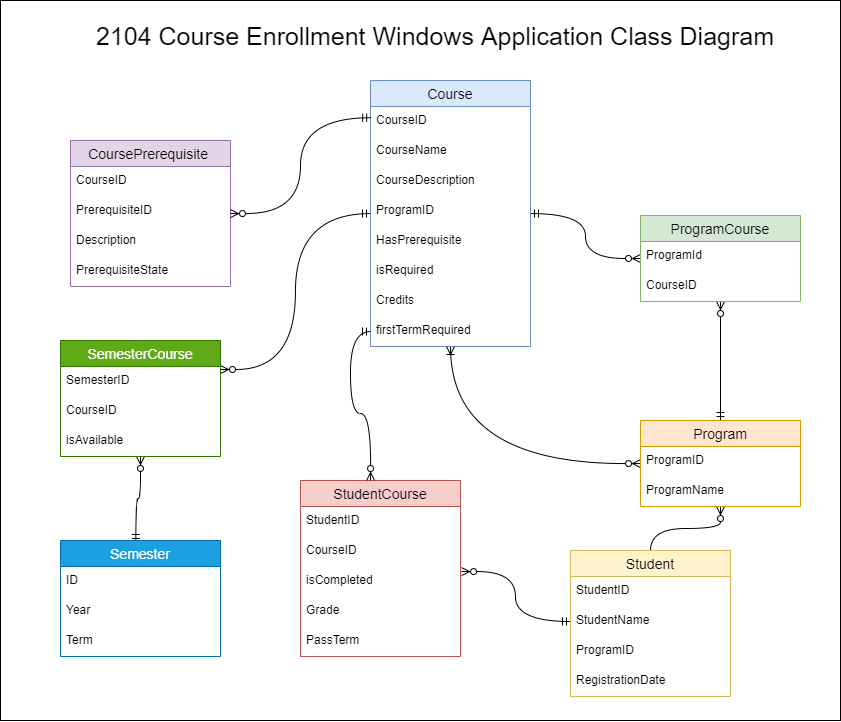

The diagram above was exported from draw.io. Its source (the exported page's mxGraphModel, read from the mxfile embedded in the PNG):
<mxGraphModel dx="2278" dy="940" grid="1" gridSize="10" guides="1" tooltips="1" connect="1" arrows="1" fold="1" page="1" pageScale="1" pageWidth="827" pageHeight="1169" math="0" shadow="0">
  <root>
    <mxCell id="0" />
    <mxCell id="1" parent="0" />
    <mxCell id="VhVIpVzn5JJT4RKe9A02-5" value="" style="rounded=0;whiteSpace=wrap;html=1;" parent="1" vertex="1">
      <mxGeometry x="-70" y="160" width="840" height="720" as="geometry" />
    </mxCell>
    <mxCell id="bnLo0Yvhf1AM0RPaZlb_-50" style="edgeStyle=orthogonalEdgeStyle;curved=1;rounded=0;orthogonalLoop=1;jettySize=auto;html=1;fontSize=18;fontColor=#EA6B66;startArrow=none;startFill=0;endArrow=ERzeroToMany;endFill=0;" parent="1" source="bnLo0Yvhf1AM0RPaZlb_-24" target="bnLo0Yvhf1AM0RPaZlb_-32" edge="1">
      <mxGeometry relative="1" as="geometry" />
    </mxCell>
    <mxCell id="bnLo0Yvhf1AM0RPaZlb_-24" value="Student" style="swimlane;fontStyle=0;childLayout=stackLayout;horizontal=1;startSize=26;horizontalStack=0;resizeParent=1;resizeParentMax=0;resizeLast=0;collapsible=1;marginBottom=0;align=center;fontSize=14;fillColor=#fff2cc;strokeColor=#d6b656;" parent="1" vertex="1">
      <mxGeometry x="500" y="710" width="160" height="146" as="geometry" />
    </mxCell>
    <mxCell id="bnLo0Yvhf1AM0RPaZlb_-25" value="StudentID" style="text;strokeColor=none;fillColor=none;spacingLeft=4;spacingRight=4;overflow=hidden;rotatable=0;points=[[0,0.5],[1,0.5]];portConstraint=eastwest;fontSize=12;" parent="bnLo0Yvhf1AM0RPaZlb_-24" vertex="1">
      <mxGeometry y="26" width="160" height="30" as="geometry" />
    </mxCell>
    <mxCell id="bnLo0Yvhf1AM0RPaZlb_-26" value="StudentName" style="text;strokeColor=none;fillColor=none;spacingLeft=4;spacingRight=4;overflow=hidden;rotatable=0;points=[[0,0.5],[1,0.5]];portConstraint=eastwest;fontSize=12;" parent="bnLo0Yvhf1AM0RPaZlb_-24" vertex="1">
      <mxGeometry y="56" width="160" height="30" as="geometry" />
    </mxCell>
    <mxCell id="bnLo0Yvhf1AM0RPaZlb_-27" value="ProgramID" style="text;strokeColor=none;fillColor=none;spacingLeft=4;spacingRight=4;overflow=hidden;rotatable=0;points=[[0,0.5],[1,0.5]];portConstraint=eastwest;fontSize=12;" parent="bnLo0Yvhf1AM0RPaZlb_-24" vertex="1">
      <mxGeometry y="86" width="160" height="30" as="geometry" />
    </mxCell>
    <mxCell id="knjMITVdOd_ERZACc9G3-7" value="RegistrationDate" style="text;strokeColor=none;fillColor=none;spacingLeft=4;spacingRight=4;overflow=hidden;rotatable=0;points=[[0,0.5],[1,0.5]];portConstraint=eastwest;fontSize=12;" parent="bnLo0Yvhf1AM0RPaZlb_-24" vertex="1">
      <mxGeometry y="116" width="160" height="30" as="geometry" />
    </mxCell>
    <mxCell id="bnLo0Yvhf1AM0RPaZlb_-53" style="edgeStyle=orthogonalEdgeStyle;curved=1;rounded=0;orthogonalLoop=1;jettySize=auto;html=1;entryX=1;entryY=0.25;entryDx=0;entryDy=0;fontSize=18;fontColor=#EA6B66;startArrow=ERmandOne;startFill=0;endArrow=ERzeroToMany;endFill=0;" parent="1" source="bnLo0Yvhf1AM0RPaZlb_-28" target="bnLo0Yvhf1AM0RPaZlb_-41" edge="1">
      <mxGeometry relative="1" as="geometry" />
    </mxCell>
    <mxCell id="bnLo0Yvhf1AM0RPaZlb_-57" style="edgeStyle=orthogonalEdgeStyle;curved=1;rounded=0;orthogonalLoop=1;jettySize=auto;html=1;fontSize=18;fontColor=#EA6B66;startArrow=ERmandOne;startFill=0;endArrow=ERzeroToMany;endFill=0;" parent="1" source="bnLo0Yvhf1AM0RPaZlb_-28" target="bnLo0Yvhf1AM0RPaZlb_-36" edge="1">
      <mxGeometry relative="1" as="geometry" />
    </mxCell>
    <mxCell id="bnLo0Yvhf1AM0RPaZlb_-28" value="Course" style="swimlane;fontStyle=0;childLayout=stackLayout;horizontal=1;startSize=26;horizontalStack=0;resizeParent=1;resizeParentMax=0;resizeLast=0;collapsible=1;marginBottom=0;align=center;fontSize=14;fillColor=#dae8fc;strokeColor=#6c8ebf;" parent="1" vertex="1">
      <mxGeometry x="300" y="240" width="160" height="266" as="geometry" />
    </mxCell>
    <mxCell id="bnLo0Yvhf1AM0RPaZlb_-29" value="CourseID" style="text;strokeColor=none;fillColor=none;spacingLeft=4;spacingRight=4;overflow=hidden;rotatable=0;points=[[0,0.5],[1,0.5]];portConstraint=eastwest;fontSize=12;" parent="bnLo0Yvhf1AM0RPaZlb_-28" vertex="1">
      <mxGeometry y="26" width="160" height="30" as="geometry" />
    </mxCell>
    <mxCell id="bnLo0Yvhf1AM0RPaZlb_-30" value="CourseName" style="text;strokeColor=none;fillColor=none;spacingLeft=4;spacingRight=4;overflow=hidden;rotatable=0;points=[[0,0.5],[1,0.5]];portConstraint=eastwest;fontSize=12;" parent="bnLo0Yvhf1AM0RPaZlb_-28" vertex="1">
      <mxGeometry y="56" width="160" height="30" as="geometry" />
    </mxCell>
    <mxCell id="knjMITVdOd_ERZACc9G3-1" value="CourseDescription" style="text;strokeColor=none;fillColor=none;spacingLeft=4;spacingRight=4;overflow=hidden;rotatable=0;points=[[0,0.5],[1,0.5]];portConstraint=eastwest;fontSize=12;" parent="bnLo0Yvhf1AM0RPaZlb_-28" vertex="1">
      <mxGeometry y="86" width="160" height="30" as="geometry" />
    </mxCell>
    <mxCell id="knjMITVdOd_ERZACc9G3-2" value="ProgramID" style="text;strokeColor=none;fillColor=none;spacingLeft=4;spacingRight=4;overflow=hidden;rotatable=0;points=[[0,0.5],[1,0.5]];portConstraint=eastwest;fontSize=12;" parent="bnLo0Yvhf1AM0RPaZlb_-28" vertex="1">
      <mxGeometry y="116" width="160" height="30" as="geometry" />
    </mxCell>
    <mxCell id="knjMITVdOd_ERZACc9G3-3" value="HasPrerequisite" style="text;strokeColor=none;fillColor=none;spacingLeft=4;spacingRight=4;overflow=hidden;rotatable=0;points=[[0,0.5],[1,0.5]];portConstraint=eastwest;fontSize=12;" parent="bnLo0Yvhf1AM0RPaZlb_-28" vertex="1">
      <mxGeometry y="146" width="160" height="30" as="geometry" />
    </mxCell>
    <mxCell id="bnLo0Yvhf1AM0RPaZlb_-31" value="isRequired" style="text;strokeColor=none;fillColor=none;spacingLeft=4;spacingRight=4;overflow=hidden;rotatable=0;points=[[0,0.5],[1,0.5]];portConstraint=eastwest;fontSize=12;" parent="bnLo0Yvhf1AM0RPaZlb_-28" vertex="1">
      <mxGeometry y="176" width="160" height="30" as="geometry" />
    </mxCell>
    <mxCell id="knjMITVdOd_ERZACc9G3-4" value="Credits" style="text;strokeColor=none;fillColor=none;spacingLeft=4;spacingRight=4;overflow=hidden;rotatable=0;points=[[0,0.5],[1,0.5]];portConstraint=eastwest;fontSize=12;" parent="bnLo0Yvhf1AM0RPaZlb_-28" vertex="1">
      <mxGeometry y="206" width="160" height="30" as="geometry" />
    </mxCell>
    <mxCell id="knjMITVdOd_ERZACc9G3-5" value="firstTermRequired" style="text;strokeColor=none;fillColor=none;spacingLeft=4;spacingRight=4;overflow=hidden;rotatable=0;points=[[0,0.5],[1,0.5]];portConstraint=eastwest;fontSize=12;" parent="bnLo0Yvhf1AM0RPaZlb_-28" vertex="1">
      <mxGeometry y="236" width="160" height="30" as="geometry" />
    </mxCell>
    <mxCell id="bnLo0Yvhf1AM0RPaZlb_-55" style="edgeStyle=orthogonalEdgeStyle;curved=1;rounded=0;orthogonalLoop=1;jettySize=auto;html=1;exitX=0.5;exitY=0;exitDx=0;exitDy=0;fontSize=18;fontColor=#EA6B66;startArrow=ERmandOne;startFill=0;endArrow=ERzeroToMany;endFill=0;" parent="1" source="bnLo0Yvhf1AM0RPaZlb_-32" target="bnLo0Yvhf1AM0RPaZlb_-36" edge="1">
      <mxGeometry relative="1" as="geometry" />
    </mxCell>
    <mxCell id="bnLo0Yvhf1AM0RPaZlb_-56" style="edgeStyle=orthogonalEdgeStyle;curved=1;rounded=0;orthogonalLoop=1;jettySize=auto;html=1;fontSize=18;fontColor=#EA6B66;startArrow=ERzeroToMany;startFill=0;endArrow=ERoneToMany;endFill=0;" parent="1" source="bnLo0Yvhf1AM0RPaZlb_-32" target="bnLo0Yvhf1AM0RPaZlb_-28" edge="1">
      <mxGeometry relative="1" as="geometry" />
    </mxCell>
    <mxCell id="bnLo0Yvhf1AM0RPaZlb_-32" value="Program" style="swimlane;fontStyle=0;childLayout=stackLayout;horizontal=1;startSize=26;horizontalStack=0;resizeParent=1;resizeParentMax=0;resizeLast=0;collapsible=1;marginBottom=0;align=center;fontSize=14;fillColor=#ffe6cc;strokeColor=#d79b00;" parent="1" vertex="1">
      <mxGeometry x="570" y="580" width="160" height="86" as="geometry" />
    </mxCell>
    <mxCell id="bnLo0Yvhf1AM0RPaZlb_-33" value="ProgramID" style="text;strokeColor=none;fillColor=none;spacingLeft=4;spacingRight=4;overflow=hidden;rotatable=0;points=[[0,0.5],[1,0.5]];portConstraint=eastwest;fontSize=12;" parent="bnLo0Yvhf1AM0RPaZlb_-32" vertex="1">
      <mxGeometry y="26" width="160" height="30" as="geometry" />
    </mxCell>
    <mxCell id="bnLo0Yvhf1AM0RPaZlb_-34" value="ProgramName" style="text;strokeColor=none;fillColor=none;spacingLeft=4;spacingRight=4;overflow=hidden;rotatable=0;points=[[0,0.5],[1,0.5]];portConstraint=eastwest;fontSize=12;" parent="bnLo0Yvhf1AM0RPaZlb_-32" vertex="1">
      <mxGeometry y="56" width="160" height="30" as="geometry" />
    </mxCell>
    <mxCell id="bnLo0Yvhf1AM0RPaZlb_-36" value="ProgramCourse" style="swimlane;fontStyle=0;childLayout=stackLayout;horizontal=1;startSize=26;horizontalStack=0;resizeParent=1;resizeParentMax=0;resizeLast=0;collapsible=1;marginBottom=0;align=center;fontSize=14;fillColor=#d5e8d4;strokeColor=#82b366;" parent="1" vertex="1">
      <mxGeometry x="570" y="375" width="160" height="86" as="geometry" />
    </mxCell>
    <mxCell id="bnLo0Yvhf1AM0RPaZlb_-37" value="ProgramId" style="text;strokeColor=none;fillColor=none;spacingLeft=4;spacingRight=4;overflow=hidden;rotatable=0;points=[[0,0.5],[1,0.5]];portConstraint=eastwest;fontSize=12;" parent="bnLo0Yvhf1AM0RPaZlb_-36" vertex="1">
      <mxGeometry y="26" width="160" height="30" as="geometry" />
    </mxCell>
    <mxCell id="bnLo0Yvhf1AM0RPaZlb_-38" value="CourseID" style="text;strokeColor=none;fillColor=none;spacingLeft=4;spacingRight=4;overflow=hidden;rotatable=0;points=[[0,0.5],[1,0.5]];portConstraint=eastwest;fontSize=12;" parent="bnLo0Yvhf1AM0RPaZlb_-36" vertex="1">
      <mxGeometry y="56" width="160" height="30" as="geometry" />
    </mxCell>
    <mxCell id="bnLo0Yvhf1AM0RPaZlb_-49" style="edgeStyle=orthogonalEdgeStyle;curved=1;rounded=0;orthogonalLoop=1;jettySize=auto;html=1;entryX=0.471;entryY=0.017;entryDx=0;entryDy=0;entryPerimeter=0;fontSize=18;fontColor=#EA6B66;endArrow=ERmandOne;endFill=0;startArrow=ERzeroToMany;startFill=0;" parent="1" source="bnLo0Yvhf1AM0RPaZlb_-41" target="bnLo0Yvhf1AM0RPaZlb_-44" edge="1">
      <mxGeometry relative="1" as="geometry" />
    </mxCell>
    <mxCell id="bnLo0Yvhf1AM0RPaZlb_-41" value="SemesterCourse" style="swimlane;fontStyle=0;childLayout=stackLayout;horizontal=1;startSize=26;horizontalStack=0;resizeParent=1;resizeParentMax=0;resizeLast=0;collapsible=1;marginBottom=0;align=center;fontSize=14;fillColor=#60a917;fontColor=#ffffff;strokeColor=#2D7600;" parent="1" vertex="1">
      <mxGeometry x="-10" y="500" width="160" height="116" as="geometry" />
    </mxCell>
    <mxCell id="bnLo0Yvhf1AM0RPaZlb_-42" value="SemesterID" style="text;strokeColor=none;fillColor=none;spacingLeft=4;spacingRight=4;overflow=hidden;rotatable=0;points=[[0,0.5],[1,0.5]];portConstraint=eastwest;fontSize=12;" parent="bnLo0Yvhf1AM0RPaZlb_-41" vertex="1">
      <mxGeometry y="26" width="160" height="30" as="geometry" />
    </mxCell>
    <mxCell id="bnLo0Yvhf1AM0RPaZlb_-43" value="CourseID" style="text;strokeColor=none;fillColor=none;spacingLeft=4;spacingRight=4;overflow=hidden;rotatable=0;points=[[0,0.5],[1,0.5]];portConstraint=eastwest;fontSize=12;" parent="bnLo0Yvhf1AM0RPaZlb_-41" vertex="1">
      <mxGeometry y="56" width="160" height="30" as="geometry" />
    </mxCell>
    <mxCell id="knjMITVdOd_ERZACc9G3-6" value="isAvailable" style="text;strokeColor=none;fillColor=none;spacingLeft=4;spacingRight=4;overflow=hidden;rotatable=0;points=[[0,0.5],[1,0.5]];portConstraint=eastwest;fontSize=12;" parent="bnLo0Yvhf1AM0RPaZlb_-41" vertex="1">
      <mxGeometry y="86" width="160" height="30" as="geometry" />
    </mxCell>
    <mxCell id="bnLo0Yvhf1AM0RPaZlb_-44" value="Semester" style="swimlane;fontStyle=0;childLayout=stackLayout;horizontal=1;startSize=26;horizontalStack=0;resizeParent=1;resizeParentMax=0;resizeLast=0;collapsible=1;marginBottom=0;align=center;fontSize=14;fillColor=#1ba1e2;fontColor=#ffffff;strokeColor=#006EAF;" parent="1" vertex="1">
      <mxGeometry x="-10" y="700" width="160" height="116" as="geometry" />
    </mxCell>
    <mxCell id="bnLo0Yvhf1AM0RPaZlb_-45" value="ID" style="text;strokeColor=none;fillColor=none;spacingLeft=4;spacingRight=4;overflow=hidden;rotatable=0;points=[[0,0.5],[1,0.5]];portConstraint=eastwest;fontSize=12;" parent="bnLo0Yvhf1AM0RPaZlb_-44" vertex="1">
      <mxGeometry y="26" width="160" height="30" as="geometry" />
    </mxCell>
    <mxCell id="bnLo0Yvhf1AM0RPaZlb_-46" value="Year" style="text;strokeColor=none;fillColor=none;spacingLeft=4;spacingRight=4;overflow=hidden;rotatable=0;points=[[0,0.5],[1,0.5]];portConstraint=eastwest;fontSize=12;" parent="bnLo0Yvhf1AM0RPaZlb_-44" vertex="1">
      <mxGeometry y="56" width="160" height="30" as="geometry" />
    </mxCell>
    <mxCell id="bnLo0Yvhf1AM0RPaZlb_-48" value="Term " style="text;strokeColor=none;fillColor=none;spacingLeft=4;spacingRight=4;overflow=hidden;rotatable=0;points=[[0,0.5],[1,0.5]];portConstraint=eastwest;fontSize=12;" parent="bnLo0Yvhf1AM0RPaZlb_-44" vertex="1">
      <mxGeometry y="86" width="160" height="30" as="geometry" />
    </mxCell>
    <mxCell id="VhVIpVzn5JJT4RKe9A02-1" value="CoursePrerequisite " style="swimlane;fontStyle=0;childLayout=stackLayout;horizontal=1;startSize=26;horizontalStack=0;resizeParent=1;resizeParentMax=0;resizeLast=0;collapsible=1;marginBottom=0;align=center;fontSize=14;fillColor=#e1d5e7;strokeColor=#9673a6;" parent="1" vertex="1">
      <mxGeometry y="300" width="160" height="146" as="geometry" />
    </mxCell>
    <mxCell id="VhVIpVzn5JJT4RKe9A02-2" value="CourseID " style="text;strokeColor=none;fillColor=none;spacingLeft=4;spacingRight=4;overflow=hidden;rotatable=0;points=[[0,0.5],[1,0.5]];portConstraint=eastwest;fontSize=12;" parent="VhVIpVzn5JJT4RKe9A02-1" vertex="1">
      <mxGeometry y="26" width="160" height="30" as="geometry" />
    </mxCell>
    <mxCell id="VhVIpVzn5JJT4RKe9A02-3" value="PrerequisiteID" style="text;strokeColor=none;fillColor=none;spacingLeft=4;spacingRight=4;overflow=hidden;rotatable=0;points=[[0,0.5],[1,0.5]];portConstraint=eastwest;fontSize=12;" parent="VhVIpVzn5JJT4RKe9A02-1" vertex="1">
      <mxGeometry y="56" width="160" height="30" as="geometry" />
    </mxCell>
    <mxCell id="VhVIpVzn5JJT4RKe9A02-4" value="Description" style="text;strokeColor=none;fillColor=none;spacingLeft=4;spacingRight=4;overflow=hidden;rotatable=0;points=[[0,0.5],[1,0.5]];portConstraint=eastwest;fontSize=12;" parent="VhVIpVzn5JJT4RKe9A02-1" vertex="1">
      <mxGeometry y="86" width="160" height="30" as="geometry" />
    </mxCell>
    <mxCell id="VhVIpVzn5JJT4RKe9A02-7" value="PrerequisiteState" style="text;strokeColor=none;fillColor=none;spacingLeft=4;spacingRight=4;overflow=hidden;rotatable=0;points=[[0,0.5],[1,0.5]];portConstraint=eastwest;fontSize=12;" parent="VhVIpVzn5JJT4RKe9A02-1" vertex="1">
      <mxGeometry y="116" width="160" height="30" as="geometry" />
    </mxCell>
    <mxCell id="VhVIpVzn5JJT4RKe9A02-6" style="edgeStyle=orthogonalEdgeStyle;curved=1;rounded=0;orthogonalLoop=1;jettySize=auto;html=1;fontSize=18;fontColor=#EA6B66;startArrow=ERmandOne;startFill=0;endArrow=ERzeroToMany;endFill=0;exitX=0.001;exitY=0.14;exitDx=0;exitDy=0;exitPerimeter=0;" parent="1" source="bnLo0Yvhf1AM0RPaZlb_-28" target="VhVIpVzn5JJT4RKe9A02-1" edge="1">
      <mxGeometry relative="1" as="geometry">
        <mxPoint x="310" y="428" as="sourcePoint" />
        <mxPoint x="160" y="531.5" as="targetPoint" />
      </mxGeometry>
    </mxCell>
    <mxCell id="knjMITVdOd_ERZACc9G3-8" value="StudentCourse" style="swimlane;fontStyle=0;childLayout=stackLayout;horizontal=1;startSize=26;horizontalStack=0;resizeParent=1;resizeParentMax=0;resizeLast=0;collapsible=1;marginBottom=0;align=center;fontSize=14;fillColor=#f8cecc;strokeColor=#b85450;" parent="1" vertex="1">
      <mxGeometry x="230" y="640" width="160" height="176" as="geometry" />
    </mxCell>
    <mxCell id="knjMITVdOd_ERZACc9G3-9" value="StudentID" style="text;strokeColor=none;fillColor=none;spacingLeft=4;spacingRight=4;overflow=hidden;rotatable=0;points=[[0,0.5],[1,0.5]];portConstraint=eastwest;fontSize=12;" parent="knjMITVdOd_ERZACc9G3-8" vertex="1">
      <mxGeometry y="26" width="160" height="30" as="geometry" />
    </mxCell>
    <mxCell id="knjMITVdOd_ERZACc9G3-10" value="CourseID" style="text;strokeColor=none;fillColor=none;spacingLeft=4;spacingRight=4;overflow=hidden;rotatable=0;points=[[0,0.5],[1,0.5]];portConstraint=eastwest;fontSize=12;" parent="knjMITVdOd_ERZACc9G3-8" vertex="1">
      <mxGeometry y="56" width="160" height="30" as="geometry" />
    </mxCell>
    <mxCell id="knjMITVdOd_ERZACc9G3-11" value="isCompleted" style="text;strokeColor=none;fillColor=none;spacingLeft=4;spacingRight=4;overflow=hidden;rotatable=0;points=[[0,0.5],[1,0.5]];portConstraint=eastwest;fontSize=12;" parent="knjMITVdOd_ERZACc9G3-8" vertex="1">
      <mxGeometry y="86" width="160" height="30" as="geometry" />
    </mxCell>
    <mxCell id="knjMITVdOd_ERZACc9G3-12" value="Grade" style="text;strokeColor=none;fillColor=none;spacingLeft=4;spacingRight=4;overflow=hidden;rotatable=0;points=[[0,0.5],[1,0.5]];portConstraint=eastwest;fontSize=12;" parent="knjMITVdOd_ERZACc9G3-8" vertex="1">
      <mxGeometry y="116" width="160" height="30" as="geometry" />
    </mxCell>
    <mxCell id="knjMITVdOd_ERZACc9G3-13" value="PassTerm" style="text;strokeColor=none;fillColor=none;spacingLeft=4;spacingRight=4;overflow=hidden;rotatable=0;points=[[0,0.5],[1,0.5]];portConstraint=eastwest;fontSize=12;" parent="knjMITVdOd_ERZACc9G3-8" vertex="1">
      <mxGeometry y="146" width="160" height="30" as="geometry" />
    </mxCell>
    <mxCell id="knjMITVdOd_ERZACc9G3-14" style="edgeStyle=orthogonalEdgeStyle;curved=1;rounded=0;orthogonalLoop=1;jettySize=auto;html=1;fontSize=18;fontColor=#EA6B66;startArrow=ERmandOne;startFill=0;endArrow=ERzeroToMany;endFill=0;entryX=0.438;entryY=0;entryDx=0;entryDy=0;entryPerimeter=0;" parent="1" source="knjMITVdOd_ERZACc9G3-5" target="knjMITVdOd_ERZACc9G3-8" edge="1">
      <mxGeometry relative="1" as="geometry">
        <mxPoint x="660" y="590" as="sourcePoint" />
        <mxPoint x="660" y="471" as="targetPoint" />
      </mxGeometry>
    </mxCell>
    <mxCell id="knjMITVdOd_ERZACc9G3-16" style="edgeStyle=orthogonalEdgeStyle;curved=1;rounded=0;orthogonalLoop=1;jettySize=auto;html=1;exitX=0;exitY=0.5;exitDx=0;exitDy=0;fontSize=18;fontColor=#EA6B66;startArrow=ERmandOne;startFill=0;endArrow=ERzeroToMany;endFill=0;entryX=1.007;entryY=0.169;entryDx=0;entryDy=0;entryPerimeter=0;" parent="1" source="bnLo0Yvhf1AM0RPaZlb_-26" target="knjMITVdOd_ERZACc9G3-11" edge="1">
      <mxGeometry relative="1" as="geometry">
        <mxPoint x="670" y="600" as="sourcePoint" />
        <mxPoint x="670" y="481" as="targetPoint" />
      </mxGeometry>
    </mxCell>
    <mxCell id="FjP-_03IgvX3Af8hSkj3-1" value="&lt;font style=&quot;font-size: 25px&quot;&gt;2104 Course Enrollment Windows Application Class Diagram&lt;br&gt;&lt;/font&gt;" style="text;html=1;strokeColor=none;fillColor=none;align=center;verticalAlign=middle;whiteSpace=wrap;rounded=0;" vertex="1" parent="1">
      <mxGeometry x="-10" y="180" width="750" height="30" as="geometry" />
    </mxCell>
  </root>
</mxGraphModel>